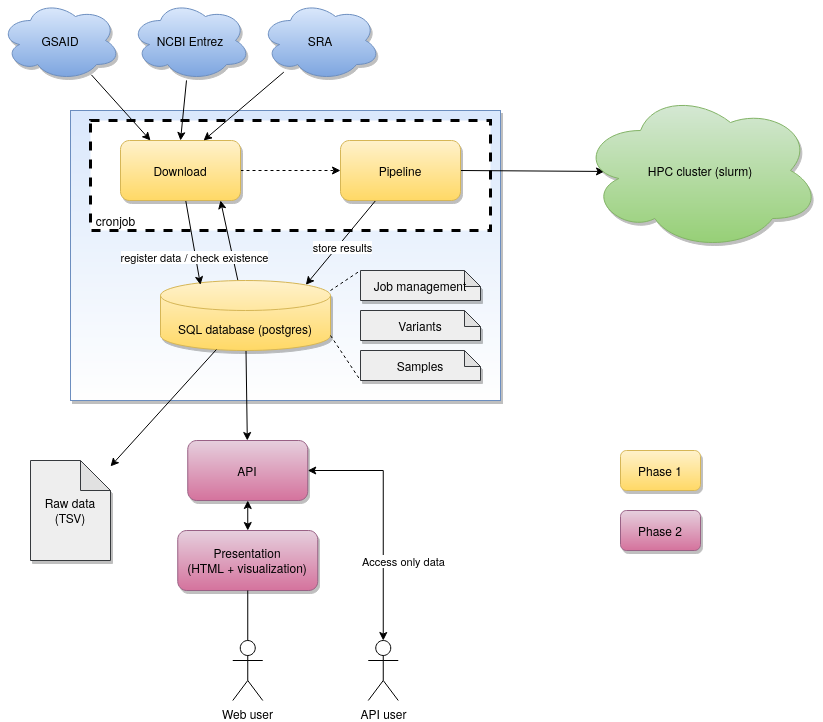

The diagram above was exported from draw.io. Its source (the exported page's mxGraphModel, read from the mxfile embedded in the PNG):
<mxGraphModel dx="1422" dy="770" grid="1" gridSize="10" guides="1" tooltips="1" connect="1" arrows="1" fold="1" page="1" pageScale="1" pageWidth="1100" pageHeight="850" math="0" shadow="0">
  <root>
    <mxCell id="0" />
    <mxCell id="1" parent="0" />
    <mxCell id="Y-FG7RCM9NIFaPbHtOFg-13" value="" style="rounded=0;whiteSpace=wrap;html=1;shadow=1;fillColor=#dae8fc;strokeColor=#6c8ebf;gradientColor=#ffffff;" vertex="1" parent="1">
      <mxGeometry x="290" y="120" width="430" height="290" as="geometry" />
    </mxCell>
    <mxCell id="Y-FG7RCM9NIFaPbHtOFg-26" value="" style="rounded=0;whiteSpace=wrap;html=1;dashed=1;strokeWidth=3;" vertex="1" parent="1">
      <mxGeometry x="310" y="130" width="400" height="110" as="geometry" />
    </mxCell>
    <mxCell id="Y-FG7RCM9NIFaPbHtOFg-38" style="edgeStyle=none;rounded=0;orthogonalLoop=1;jettySize=auto;html=1;exitX=0.5;exitY=0;exitDx=0;exitDy=0;entryX=0.5;entryY=1;entryDx=0;entryDy=0;startArrow=classic;startFill=1;" edge="1" parent="1" source="Y-FG7RCM9NIFaPbHtOFg-1" target="Y-FG7RCM9NIFaPbHtOFg-14">
      <mxGeometry relative="1" as="geometry" />
    </mxCell>
    <mxCell id="Y-FG7RCM9NIFaPbHtOFg-1" value="Presentation&lt;br&gt;(HTML + visualization)" style="rounded=1;whiteSpace=wrap;html=1;gradientColor=#d5739d;fillColor=#e6d0de;strokeColor=#996185;shadow=1;" vertex="1" parent="1">
      <mxGeometry x="397.25" y="540" width="140" height="60" as="geometry" />
    </mxCell>
    <mxCell id="Y-FG7RCM9NIFaPbHtOFg-3" style="edgeStyle=orthogonalEdgeStyle;rounded=0;orthogonalLoop=1;jettySize=auto;html=1;entryX=0.5;entryY=1;entryDx=0;entryDy=0;endArrow=none;endFill=0;" edge="1" parent="1" source="Y-FG7RCM9NIFaPbHtOFg-2" target="Y-FG7RCM9NIFaPbHtOFg-1">
      <mxGeometry relative="1" as="geometry">
        <mxPoint x="462.75" y="605" as="targetPoint" />
      </mxGeometry>
    </mxCell>
    <mxCell id="Y-FG7RCM9NIFaPbHtOFg-2" value="Web user" style="shape=umlActor;verticalLabelPosition=bottom;verticalAlign=top;html=1;outlineConnect=0;" vertex="1" parent="1">
      <mxGeometry x="452.25" y="650" width="30" height="60" as="geometry" />
    </mxCell>
    <mxCell id="Y-FG7RCM9NIFaPbHtOFg-11" style="edgeStyle=none;rounded=0;orthogonalLoop=1;jettySize=auto;html=1;entryX=0.855;entryY=0;entryDx=0;entryDy=4.35;entryPerimeter=0;" edge="1" parent="1" source="Y-FG7RCM9NIFaPbHtOFg-4" target="Y-FG7RCM9NIFaPbHtOFg-5">
      <mxGeometry relative="1" as="geometry" />
    </mxCell>
    <mxCell id="Y-FG7RCM9NIFaPbHtOFg-28" value="store results" style="edgeLabel;html=1;align=center;verticalAlign=middle;resizable=0;points=[];" vertex="1" connectable="0" parent="Y-FG7RCM9NIFaPbHtOFg-11">
      <mxGeometry x="-0.3583" y="3" relative="1" as="geometry">
        <mxPoint x="-13.19" y="17.73" as="offset" />
      </mxGeometry>
    </mxCell>
    <mxCell id="Y-FG7RCM9NIFaPbHtOFg-33" style="edgeStyle=none;rounded=0;orthogonalLoop=1;jettySize=auto;html=1;exitX=1;exitY=0.5;exitDx=0;exitDy=0;entryX=0.1;entryY=0.506;entryDx=0;entryDy=0;entryPerimeter=0;" edge="1" parent="1" source="Y-FG7RCM9NIFaPbHtOFg-4" target="Y-FG7RCM9NIFaPbHtOFg-31">
      <mxGeometry relative="1" as="geometry" />
    </mxCell>
    <mxCell id="Y-FG7RCM9NIFaPbHtOFg-4" value="Pipeline" style="rounded=1;whiteSpace=wrap;html=1;gradientColor=#ffd966;fillColor=#fff2cc;strokeColor=#d6b656;shadow=1;" vertex="1" parent="1">
      <mxGeometry x="560" y="150" width="120" height="60" as="geometry" />
    </mxCell>
    <mxCell id="Y-FG7RCM9NIFaPbHtOFg-9" style="edgeStyle=none;rounded=0;orthogonalLoop=1;jettySize=auto;html=1;" edge="1" parent="1" source="Y-FG7RCM9NIFaPbHtOFg-5">
      <mxGeometry relative="1" as="geometry">
        <mxPoint x="440" y="210" as="targetPoint" />
      </mxGeometry>
    </mxCell>
    <mxCell id="Y-FG7RCM9NIFaPbHtOFg-37" style="edgeStyle=none;rounded=0;orthogonalLoop=1;jettySize=auto;html=1;" edge="1" parent="1" source="Y-FG7RCM9NIFaPbHtOFg-5" target="Y-FG7RCM9NIFaPbHtOFg-14">
      <mxGeometry relative="1" as="geometry" />
    </mxCell>
    <mxCell id="Y-FG7RCM9NIFaPbHtOFg-5" value="SQL database (postgres)" style="shape=cylinder3;whiteSpace=wrap;html=1;boundedLbl=1;backgroundOutline=1;size=15;gradientColor=#ffd966;fillColor=#fff2cc;strokeColor=#d6b656;shadow=1;" vertex="1" parent="1">
      <mxGeometry x="380" y="290" width="170" height="70" as="geometry" />
    </mxCell>
    <mxCell id="Y-FG7RCM9NIFaPbHtOFg-8" style="rounded=0;orthogonalLoop=1;jettySize=auto;html=1;entryX=0.235;entryY=0.062;entryDx=0;entryDy=0;entryPerimeter=0;" edge="1" parent="1" source="Y-FG7RCM9NIFaPbHtOFg-6" target="Y-FG7RCM9NIFaPbHtOFg-5">
      <mxGeometry relative="1" as="geometry" />
    </mxCell>
    <mxCell id="Y-FG7RCM9NIFaPbHtOFg-29" value="register data / check existence" style="edgeLabel;html=1;align=center;verticalAlign=middle;resizable=0;points=[];" vertex="1" connectable="0" parent="Y-FG7RCM9NIFaPbHtOFg-8">
      <mxGeometry x="0.3392" y="-2" relative="1" as="geometry">
        <mxPoint as="offset" />
      </mxGeometry>
    </mxCell>
    <mxCell id="Y-FG7RCM9NIFaPbHtOFg-10" style="edgeStyle=none;rounded=0;orthogonalLoop=1;jettySize=auto;html=1;entryX=0;entryY=0.5;entryDx=0;entryDy=0;dashed=1;" edge="1" parent="1" source="Y-FG7RCM9NIFaPbHtOFg-6" target="Y-FG7RCM9NIFaPbHtOFg-4">
      <mxGeometry relative="1" as="geometry" />
    </mxCell>
    <mxCell id="Y-FG7RCM9NIFaPbHtOFg-6" value="Download" style="rounded=1;whiteSpace=wrap;html=1;gradientColor=#ffd966;fillColor=#fff2cc;strokeColor=#d6b656;shadow=1;" vertex="1" parent="1">
      <mxGeometry x="340" y="150" width="120" height="60" as="geometry" />
    </mxCell>
    <mxCell id="Y-FG7RCM9NIFaPbHtOFg-14" value="API" style="rounded=1;whiteSpace=wrap;html=1;gradientColor=#d5739d;fillColor=#e6d0de;strokeColor=#996185;shadow=1;" vertex="1" parent="1">
      <mxGeometry x="407.25" y="450" width="120" height="60" as="geometry" />
    </mxCell>
    <mxCell id="Y-FG7RCM9NIFaPbHtOFg-16" style="edgeStyle=none;rounded=0;orthogonalLoop=1;jettySize=auto;html=1;entryX=1;entryY=0.5;entryDx=0;entryDy=0;startArrow=classic;startFill=1;" edge="1" parent="1" source="Y-FG7RCM9NIFaPbHtOFg-15" target="Y-FG7RCM9NIFaPbHtOFg-14">
      <mxGeometry relative="1" as="geometry">
        <Array as="points">
          <mxPoint x="602.75" y="480" />
        </Array>
      </mxGeometry>
    </mxCell>
    <mxCell id="Y-FG7RCM9NIFaPbHtOFg-17" value="Access only data" style="edgeLabel;html=1;align=center;verticalAlign=middle;resizable=0;points=[];" vertex="1" connectable="0" parent="Y-FG7RCM9NIFaPbHtOFg-16">
      <mxGeometry x="-0.1732" y="-1" relative="1" as="geometry">
        <mxPoint x="19" y="21" as="offset" />
      </mxGeometry>
    </mxCell>
    <mxCell id="Y-FG7RCM9NIFaPbHtOFg-15" value="API user" style="shape=umlActor;verticalLabelPosition=bottom;verticalAlign=top;html=1;outlineConnect=0;" vertex="1" parent="1">
      <mxGeometry x="587.75" y="650" width="30" height="60" as="geometry" />
    </mxCell>
    <mxCell id="Y-FG7RCM9NIFaPbHtOFg-21" style="edgeStyle=none;rounded=0;orthogonalLoop=1;jettySize=auto;html=1;entryX=0.25;entryY=0;entryDx=0;entryDy=0;" edge="1" parent="1" source="Y-FG7RCM9NIFaPbHtOFg-18" target="Y-FG7RCM9NIFaPbHtOFg-6">
      <mxGeometry relative="1" as="geometry" />
    </mxCell>
    <mxCell id="Y-FG7RCM9NIFaPbHtOFg-18" value="GSAID" style="ellipse;shape=cloud;whiteSpace=wrap;html=1;gradientColor=#7ea6e0;fillColor=#dae8fc;strokeColor=#6c8ebf;shadow=1;" vertex="1" parent="1">
      <mxGeometry x="220" y="10" width="120" height="80" as="geometry" />
    </mxCell>
    <mxCell id="Y-FG7RCM9NIFaPbHtOFg-22" style="edgeStyle=none;rounded=0;orthogonalLoop=1;jettySize=auto;html=1;entryX=0.5;entryY=0;entryDx=0;entryDy=0;" edge="1" parent="1" source="Y-FG7RCM9NIFaPbHtOFg-19" target="Y-FG7RCM9NIFaPbHtOFg-6">
      <mxGeometry relative="1" as="geometry" />
    </mxCell>
    <mxCell id="Y-FG7RCM9NIFaPbHtOFg-19" value="NCBI Entrez" style="ellipse;shape=cloud;whiteSpace=wrap;html=1;gradientColor=#7ea6e0;fillColor=#dae8fc;strokeColor=#6c8ebf;shadow=1;" vertex="1" parent="1">
      <mxGeometry x="350" y="10" width="120" height="80" as="geometry" />
    </mxCell>
    <mxCell id="Y-FG7RCM9NIFaPbHtOFg-23" style="edgeStyle=none;rounded=0;orthogonalLoop=1;jettySize=auto;html=1;entryX=0.692;entryY=0;entryDx=0;entryDy=0;entryPerimeter=0;" edge="1" parent="1" source="Y-FG7RCM9NIFaPbHtOFg-20" target="Y-FG7RCM9NIFaPbHtOFg-6">
      <mxGeometry relative="1" as="geometry" />
    </mxCell>
    <mxCell id="Y-FG7RCM9NIFaPbHtOFg-20" value="SRA" style="ellipse;shape=cloud;whiteSpace=wrap;html=1;gradientColor=#7ea6e0;fillColor=#dae8fc;strokeColor=#6c8ebf;shadow=1;" vertex="1" parent="1">
      <mxGeometry x="480" y="10" width="120" height="80" as="geometry" />
    </mxCell>
    <mxCell id="Y-FG7RCM9NIFaPbHtOFg-27" value="cronjob" style="text;html=1;align=center;verticalAlign=middle;resizable=0;points=[];autosize=1;" vertex="1" parent="1">
      <mxGeometry x="310" y="220" width="50" height="20" as="geometry" />
    </mxCell>
    <mxCell id="Y-FG7RCM9NIFaPbHtOFg-31" value="HPC cluster (slurm)" style="ellipse;shape=cloud;whiteSpace=wrap;html=1;gradientColor=#97d077;fillColor=#d5e8d4;strokeColor=#82b366;shadow=1;" vertex="1" parent="1">
      <mxGeometry x="800" y="100" width="240" height="160" as="geometry" />
    </mxCell>
    <mxCell id="Y-FG7RCM9NIFaPbHtOFg-34" value="Job management" style="shape=note;whiteSpace=wrap;html=1;backgroundOutline=1;darkOpacity=0.05;strokeWidth=1;size=16;fillColor=#eeeeee;strokeColor=#36393d;shadow=1;" vertex="1" parent="1">
      <mxGeometry x="580" y="280" width="120" height="30" as="geometry" />
    </mxCell>
    <mxCell id="Y-FG7RCM9NIFaPbHtOFg-35" value="Variants" style="shape=note;whiteSpace=wrap;html=1;backgroundOutline=1;darkOpacity=0.05;strokeWidth=1;size=16;fillColor=#eeeeee;strokeColor=#36393d;shadow=1;" vertex="1" parent="1">
      <mxGeometry x="580" y="320" width="120" height="30" as="geometry" />
    </mxCell>
    <mxCell id="Y-FG7RCM9NIFaPbHtOFg-36" value="Samples" style="shape=note;whiteSpace=wrap;html=1;backgroundOutline=1;darkOpacity=0.05;strokeWidth=1;size=16;fillColor=#eeeeee;strokeColor=#36393d;shadow=1;" vertex="1" parent="1">
      <mxGeometry x="580" y="360" width="120" height="30" as="geometry" />
    </mxCell>
    <mxCell id="Y-FG7RCM9NIFaPbHtOFg-40" value="" style="endArrow=none;dashed=1;html=1;exitX=1;exitY=0.143;exitDx=0;exitDy=0;exitPerimeter=0;" edge="1" parent="1" source="Y-FG7RCM9NIFaPbHtOFg-5">
      <mxGeometry width="50" height="50" relative="1" as="geometry">
        <mxPoint x="537.25" y="300" as="sourcePoint" />
        <mxPoint x="580" y="280" as="targetPoint" />
      </mxGeometry>
    </mxCell>
    <mxCell id="Y-FG7RCM9NIFaPbHtOFg-41" value="" style="endArrow=none;dashed=1;html=1;exitX=1;exitY=1;exitDx=0;exitDy=-15;exitPerimeter=0;strokeWidth=1;" edge="1" parent="1" source="Y-FG7RCM9NIFaPbHtOFg-5">
      <mxGeometry width="50" height="50" relative="1" as="geometry">
        <mxPoint x="550" y="360" as="sourcePoint" />
        <mxPoint x="580" y="390" as="targetPoint" />
        <Array as="points" />
      </mxGeometry>
    </mxCell>
    <mxCell id="Y-FG7RCM9NIFaPbHtOFg-42" value="Phase 1" style="rounded=1;whiteSpace=wrap;html=1;strokeWidth=1;gradientColor=#ffd966;fillColor=#fff2cc;strokeColor=#d6b656;shadow=1;" vertex="1" parent="1">
      <mxGeometry x="840" y="460" width="80" height="40" as="geometry" />
    </mxCell>
    <mxCell id="Y-FG7RCM9NIFaPbHtOFg-43" value="Phase 2" style="rounded=1;whiteSpace=wrap;html=1;strokeWidth=1;gradientColor=#d5739d;fillColor=#e6d0de;strokeColor=#996185;shadow=1;" vertex="1" parent="1">
      <mxGeometry x="840" y="520" width="80" height="40" as="geometry" />
    </mxCell>
    <mxCell id="Y-FG7RCM9NIFaPbHtOFg-45" style="edgeStyle=none;rounded=0;orthogonalLoop=1;jettySize=auto;html=1;entryX=0.329;entryY=0.986;entryDx=0;entryDy=0;entryPerimeter=0;startArrow=classic;startFill=1;endArrow=none;endFill=0;strokeWidth=1;" edge="1" parent="1" source="Y-FG7RCM9NIFaPbHtOFg-44" target="Y-FG7RCM9NIFaPbHtOFg-5">
      <mxGeometry relative="1" as="geometry" />
    </mxCell>
    <mxCell id="Y-FG7RCM9NIFaPbHtOFg-44" value="Raw data (TSV)" style="shape=note;whiteSpace=wrap;html=1;backgroundOutline=1;darkOpacity=0.05;strokeWidth=1;fillColor=#eeeeee;strokeColor=#36393d;shadow=1;" vertex="1" parent="1">
      <mxGeometry x="250" y="470" width="80" height="100" as="geometry" />
    </mxCell>
  </root>
</mxGraphModel>